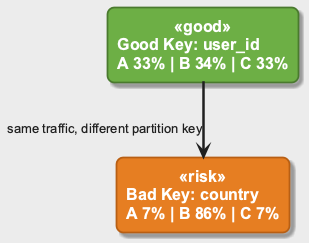

The diagram above was rendered by PlantUML. Its source (embedded in the PNG):
@startuml
!include ../_template_styles.puml
!include _week2_visual_style.puml

left to right direction
skinparam nodesep 75
skinparam ranksep 70

rectangle "Good Key: user_id\nA 33% | B 34% | C 33%" as GOOD <<good>>
rectangle "Bad Key: country\nA 7% | B 86% | C 7%" as BAD <<risk>>

GOOD -right-> BAD : same traffic, different partition key

@enduml